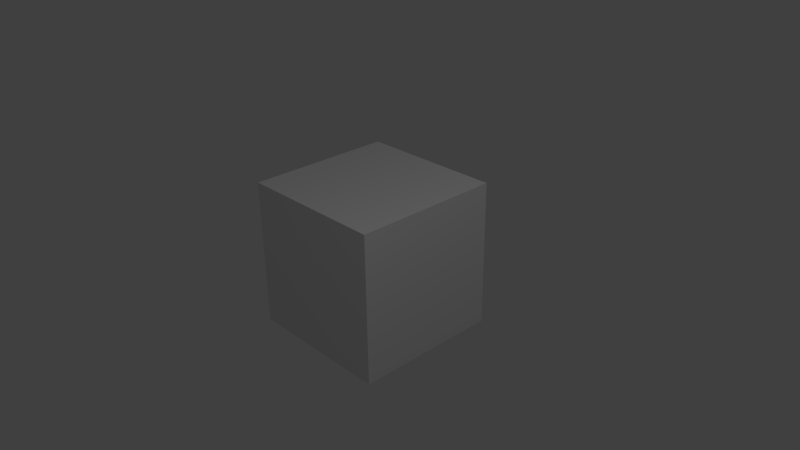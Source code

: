 # Source: RWB-Corner.blend  (saved by Blender 2.76.0; exported with 4.5.12 LTS)
import bpy
from mathutils import Matrix  # noqa: F401  (used for matrix-valued properties, if any)

bpy.ops.wm.read_factory_settings(use_empty=True)
scene = bpy.context.scene
scene.name = 'Scene'

# ---- collections
col_collection_1 = bpy.data.collections.new('Collection 1'); scene.collection.children.link(col_collection_1)

# ---- materials (node trees are filled in below, after node groups)
mat_material = bpy.data.materials.new('Material')
mat_material.alpha_threshold = 0.0
mat_material.use_transparent_shadow = False
mat_material.roughness = 0.5
mat_material.line_color = (0.0, 0.0, 0.0, 1.0)

# ---- material node trees

# ---- world
world_world = bpy.data.worlds.new('World'); scene.world = world_world
world_world.color = (0.05088, 0.05088, 0.05088)
world_world.use_sun_shadow = False
world_world.sun_shadow_jitter_overblur = 0.0
world_world.cycles.sampling_method = 'MANUAL'
world_world.cycles.sample_map_resolution = 256

# ---- cameras
cam_camera = bpy.data.cameras.new('Camera')
cam_camera.clip_end = 100.0
cam_camera.lens = 35.0
cam_camera.sensor_width = 32.0
cam_camera.sensor_height = 18.0
cam_camera.ortho_scale = 7.314
cam_camera.dof.focus_distance = 0.0
cam_camera.dof.aperture_fstop = 128.0

# ---- lights
light_lamp = bpy.data.lights.new('Lamp', 'POINT')
light_lamp.transmission_factor = 0.0
light_lamp.cutoff_distance = 30.0
light_lamp.energy = 100.0
light_lamp.shadow_buffer_clip_start = 1.001
light_lamp.shadow_soft_size = 0.1
light_lamp.shadow_maximum_resolution = 0.006
light_lamp.use_absolute_resolution = True
light_lamp.cycles.use_multiple_importance_sampling = False
light_lamp_001 = bpy.data.lights.new('Lamp.001', 'POINT')
light_lamp_001.transmission_factor = 0.0
light_lamp_001.cutoff_distance = 30.0
light_lamp_001.energy = 100.0
light_lamp_001.shadow_buffer_clip_start = 1.001
light_lamp_001.shadow_soft_size = 0.1
light_lamp_001.shadow_maximum_resolution = 0.006
light_lamp_001.use_absolute_resolution = True
light_lamp_001.cycles.use_multiple_importance_sampling = False

# ---- meshes
me_cube = bpy.data.meshes.new('Cube')
me_cube.from_pydata([(1.0, 1.0, -1.0), (1.0, -1.0, -1.0), (-1.0, -1.0, -1.0), (-1.0, 1.0, -1.0), (1.0, 1.0, 1.0), (1.0, -1.0, 1.0), (-1.0, -1.0, 1.0), (-1.0, 1.0, 1.0)], [], [(0, 1, 2, 3), (4, 7, 6, 5), (0, 4, 5, 1), (1, 5, 6, 2), (2, 6, 7, 3), (4, 0, 3, 7)])
_uv = me_cube.uv_layers.new(name='UVMap')
_uv.uv.foreach_set('vector', [0.2562, 0.4969, 0.2562, 0.2531, 0.5, 0.2531, 0.5, 0.4969, 0.9876, 0.4969, 0.7438, 0.4969, 0.7438, 0.2531, 0.9876, 0.2531, 0.2562, 0.4969, 0.01235, 0.4969, 0.01235, 0.2531, 0.2562, 0.2531, 0.2562, 0.2531, 0.01235, 0.2531, 0.01235, 0.009286, 0.2562, 0.009286, 0.5, 0.2531, 0.7438, 0.2531, 0.7438, 0.4969, 0.5, 0.4969, 0.01235, 0.4969, 0.2562, 0.4969, 0.2562, 0.7408, 0.01235, 0.7408])
me_cube.materials.append(mat_material)
me_cube.use_remesh_preserve_volume = False
me_cube.use_remesh_preserve_attributes = False
me_cube.use_mirror_vertex_groups = False
me_cube.update()

# ---- objects
ob_cube = bpy.data.objects.new('Cube', me_cube)
ob_lamp = bpy.data.objects.new('Lamp', light_lamp)
ob_camera = bpy.data.objects.new('Camera', cam_camera)
ob_lamp_001 = bpy.data.objects.new('Lamp.001', light_lamp_001)

# ---- transforms, parenting, visibility, modifiers, constraints
ob_cube.location = (-2.98e-08, -1.987e-08, 0.0)
ob_cube.lock_rotations_4d = False
ob_cube.empty_display_type = 'ARROWS'
ob_cube.lineart.crease_threshold = 0.0
ob_lamp.location = (4.076, -1.818, 5.904)
ob_lamp.rotation_euler = (0.6503, 0.05522, 1.866)
ob_lamp.lock_rotations_4d = False
ob_lamp.empty_display_type = 'ARROWS'
ob_lamp.color = (0.0, 0.0, 0.0, 0.0)
ob_lamp.lineart.crease_threshold = 0.0
ob_camera.location = (7.481, -6.508, 5.344)
ob_camera.rotation_euler = (1.109, 0.01082, 0.8149)
ob_camera.lock_rotations_4d = False
ob_camera.empty_display_type = 'ARROWS'
ob_camera.color = (0.0, 0.0, 0.0, 0.0)
ob_camera.display_type = 'WIRE'
ob_camera.lineart.crease_threshold = 0.0
ob_lamp_001.location = (4.076, 6.955, 5.904)
ob_lamp_001.rotation_euler = (0.6503, 0.05522, 1.866)
ob_lamp_001.lock_rotations_4d = False
ob_lamp_001.empty_display_type = 'ARROWS'
ob_lamp_001.color = (0.0, 0.0, 0.0, 0.0)
ob_lamp_001.lineart.crease_threshold = 0.0

# ---- collection membership
col_collection_1.objects.link(ob_cube)
col_collection_1.objects.link(ob_lamp)
col_collection_1.objects.link(ob_camera)
col_collection_1.objects.link(ob_lamp_001)

# ---- scene / render settings (as saved in the file)
scene.camera = ob_camera
scene.frame_start = 1; scene.frame_end = 250; scene.frame_set(1)
scene.render.engine = 'BLENDER_EEVEE_NEXT'
scene.render.resolution_percentage = 50
scene.render.dither_intensity = 0.0
scene.cycles.use_denoising = False
scene.cycles.samples = 10
scene.cycles.sampling_pattern = 'TABULATED_SOBOL'
scene.cycles.light_sampling_threshold = 0.0
scene.cycles.use_adaptive_sampling = False
scene.cycles.use_light_tree = False
scene.cycles.blur_glossy = 0.0
scene.cycles.pixel_filter_type = 'GAUSSIAN'
scene.cycles.sample_clamp_indirect = 0.0
scene.view_settings.view_transform = 'Standard'
bpy.context.view_layer.update()
